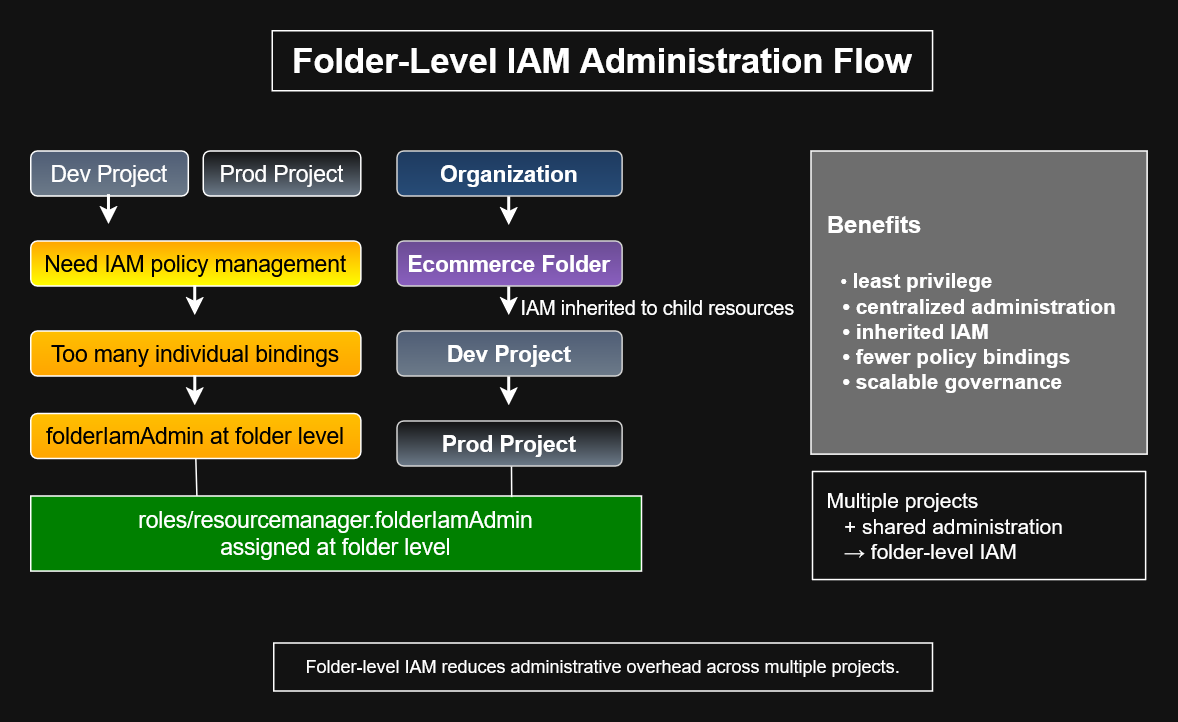

The diagram above was exported from draw.io. Its source (the exported page's mxGraphModel, read from the mxfile embedded in the PNG):
<mxGraphModel dx="893" dy="573" grid="0" gridSize="10" guides="1" tooltips="1" connect="1" arrows="1" fold="1" page="1" pageScale="1" pageWidth="850" pageHeight="1100" math="0" shadow="0">
  <root>
    <mxCell id="0" />
    <mxCell id="1" parent="0" />
    <mxCell id="E7ky4292UcgeLV7LOHQc-1" parent="1" style="rounded=0;whiteSpace=wrap;html=1;" value="&lt;font style=&quot;font-size: 23px;&quot;&gt;&lt;b&gt;Folder-Level IAM Administration Flow&lt;/b&gt;&lt;/font&gt;" vertex="1">
      <mxGeometry height="40" width="440" x="210" y="85" as="geometry" />
    </mxCell>
    <mxCell id="E7ky4292UcgeLV7LOHQc-4" parent="1" style="rounded=1;whiteSpace=wrap;html=1;gradientColor=light-dark(#000000,#FFFF00);fillColor=light-dark(#FFFFFF,#FFA500);" value="&lt;font style=&quot;font-size: 15px; color: light-dark(rgb(0, 0, 0), rgb(0, 0, 0));&quot;&gt;Need IAM policy management&lt;/font&gt;" vertex="1">
      <mxGeometry height="30" width="220" x="49" y="225" as="geometry" />
    </mxCell>
    <mxCell id="E7ky4292UcgeLV7LOHQc-5" parent="1" style="rounded=1;whiteSpace=wrap;html=1;gradientColor=light-dark(#000000,#FFA500);fillColor=light-dark(#FFFFFF,#FFBF00);" value="&lt;font style=&quot;font-size: 15px; color: light-dark(rgb(0, 0, 0), rgb(0, 0, 0));&quot;&gt;Too many individual bindings&lt;/font&gt;" vertex="1">
      <mxGeometry height="30" width="220" x="49" y="285" as="geometry" />
    </mxCell>
    <mxCell id="E7ky4292UcgeLV7LOHQc-6" parent="1" style="rounded=1;whiteSpace=wrap;html=1;gradientColor=light-dark(#000000,#6C7A89);" value="&lt;font style=&quot;font-size: 15px;&quot;&gt;Prod Project&lt;/font&gt;" vertex="1">
      <mxGeometry height="30" width="105" x="164" y="165" as="geometry" />
    </mxCell>
    <mxCell id="E7ky4292UcgeLV7LOHQc-8" edge="1" parent="1" style="edgeStyle=orthogonalEdgeStyle;rounded=0;orthogonalLoop=1;jettySize=auto;html=1;exitX=0.5;exitY=1;exitDx=0;exitDy=0;strokeWidth=2;">
      <mxGeometry relative="1" as="geometry">
        <mxPoint x="158.76" y="255" as="sourcePoint" />
        <mxPoint x="158.76" y="275" as="targetPoint" />
      </mxGeometry>
    </mxCell>
    <mxCell id="E7ky4292UcgeLV7LOHQc-11" edge="1" parent="1" source="E7ky4292UcgeLV7LOHQc-12" style="edgeStyle=orthogonalEdgeStyle;rounded=0;orthogonalLoop=1;jettySize=auto;html=1;exitX=0.5;exitY=1;exitDx=0;exitDy=0;strokeWidth=2;">
      <mxGeometry relative="1" as="geometry">
        <mxPoint x="368" y="275" as="targetPoint" />
      </mxGeometry>
    </mxCell>
    <mxCell id="E7ky4292UcgeLV7LOHQc-12" parent="1" style="rounded=1;whiteSpace=wrap;html=1;gradientColor=light-dark(#000000,#8A5FBF);fillColor=light-dark(#FFFFFF,#6A4C93);strokeColor=light-dark(#000000,#D3D3D3);" value="&lt;font style=&quot;font-size: 15px;&quot;&gt;&lt;b&gt;Ecommerce Folder&lt;/b&gt;&lt;/font&gt;" vertex="1">
      <mxGeometry height="30" width="150" x="293" y="225" as="geometry" />
    </mxCell>
    <mxCell id="E7ky4292UcgeLV7LOHQc-13" edge="1" parent="1" source="E7ky4292UcgeLV7LOHQc-14" style="edgeStyle=orthogonalEdgeStyle;rounded=0;orthogonalLoop=1;jettySize=auto;html=1;exitX=0.5;exitY=1;exitDx=0;exitDy=0;strokeWidth=2;">
      <mxGeometry relative="1" as="geometry">
        <mxPoint x="368" y="215" as="targetPoint" />
      </mxGeometry>
    </mxCell>
    <mxCell id="E7ky4292UcgeLV7LOHQc-14" parent="1" style="rounded=1;whiteSpace=wrap;html=1;gradientColor=light-dark(#000000,#274C77);fillColor=light-dark(#FFFFFF,#1E3A5F);strokeColor=light-dark(#000000,#D3D3D3);" value="&lt;b&gt;&lt;font style=&quot;font-size: 15px;&quot;&gt;Organization&lt;/font&gt;&lt;/b&gt;" vertex="1">
      <mxGeometry height="30" width="150" x="293" y="165" as="geometry" />
    </mxCell>
    <mxCell id="E7ky4292UcgeLV7LOHQc-15" edge="1" parent="1" source="E7ky4292UcgeLV7LOHQc-16" style="edgeStyle=orthogonalEdgeStyle;rounded=0;orthogonalLoop=1;jettySize=auto;html=1;exitX=0.5;exitY=1;exitDx=0;exitDy=0;strokeWidth=2;">
      <mxGeometry relative="1" as="geometry">
        <mxPoint x="368" y="335" as="targetPoint" />
      </mxGeometry>
    </mxCell>
    <mxCell id="E7ky4292UcgeLV7LOHQc-16" parent="1" style="rounded=1;whiteSpace=wrap;html=1;fillColor=light-dark(#FFFFFF,#4F5D75);gradientColor=light-dark(#000000,#6C7A89);strokeColor=light-dark(#000000,#D3D3D3);" value="&lt;b&gt;&lt;font style=&quot;font-size: 15px;&quot;&gt;Dev Project&lt;/font&gt;&lt;/b&gt;" vertex="1">
      <mxGeometry height="30" width="150" x="293" y="285" as="geometry" />
    </mxCell>
    <mxCell id="E7ky4292UcgeLV7LOHQc-18" parent="1" style="rounded=1;whiteSpace=wrap;html=1;gradientColor=light-dark(#000000,#6C7A89);strokeColor=light-dark(#000000,#D3D3D3);" value="&lt;b&gt;&lt;font style=&quot;font-size: 15px;&quot;&gt;Prod Project&lt;/font&gt;&lt;/b&gt;" vertex="1">
      <mxGeometry height="30" width="150" x="293" y="345" as="geometry" />
    </mxCell>
    <mxCell id="E7ky4292UcgeLV7LOHQc-19" parent="1" style="rounded=0;whiteSpace=wrap;html=1;fillColor=light-dark(#FFFFFF,#008000);" value="&lt;font style=&quot;font-size: 15px;&quot;&gt;roles/resourcemanager.folderIamAdmin&lt;br&gt;assigned at folder level&lt;/font&gt;" vertex="1">
      <mxGeometry height="50" width="407" x="49" y="395" as="geometry" />
    </mxCell>
    <mxCell id="E7ky4292UcgeLV7LOHQc-20" edge="1" parent="1" source="E7ky4292UcgeLV7LOHQc-19" style="endArrow=none;html=1;rounded=0;exitX=0.272;exitY=-0.004;exitDx=0;exitDy=0;exitPerimeter=0;" value="">
      <mxGeometry height="50" relative="1" width="50" as="geometry">
        <mxPoint x="149" y="385" as="sourcePoint" />
        <mxPoint x="159" y="370" as="targetPoint" />
      </mxGeometry>
    </mxCell>
    <mxCell id="E7ky4292UcgeLV7LOHQc-21" edge="1" parent="1" style="endArrow=none;html=1;rounded=0;exitX=0.812;exitY=0;exitDx=0;exitDy=0;exitPerimeter=0;entryX=0.509;entryY=1.009;entryDx=0;entryDy=0;entryPerimeter=0;" target="E7ky4292UcgeLV7LOHQc-18" value="">
      <mxGeometry height="50" relative="1" width="50" as="geometry">
        <mxPoint x="369.48400000000004" y="395.7" as="sourcePoint" />
        <mxPoint x="371" y="374" as="targetPoint" />
      </mxGeometry>
    </mxCell>
    <mxCell id="E7ky4292UcgeLV7LOHQc-22" parent="1" style="rounded=0;whiteSpace=wrap;html=1;align=left;fillColor=light-dark(#FFFFFF,#6E6E6E);" value="&lt;div align=&quot;left&quot;&gt;&lt;b&gt;&lt;font style=&quot;font-size: 16px;&quot;&gt;&amp;nbsp; Benefits&lt;/font&gt;&lt;/b&gt;&lt;/div&gt;&lt;div align=&quot;left&quot;&gt;&lt;b&gt;&lt;font style=&quot;font-size: 16px;&quot;&gt;&lt;br&gt;&lt;/font&gt;&lt;/b&gt;&lt;/div&gt;&lt;div align=&quot;left&quot;&gt;&lt;b&gt;&lt;font style=&quot;font-size: 11px;&quot;&gt;&amp;nbsp; &amp;nbsp; &amp;nbsp; •&lt;/font&gt;&lt;font style=&quot;font-size: 14px;&quot;&gt; least privilege&lt;br&gt;&amp;nbsp; &amp;nbsp; &amp;nbsp;• centralized administration&lt;br&gt;&amp;nbsp; &amp;nbsp; &amp;nbsp;• inherited IAM&lt;br&gt;&amp;nbsp; &amp;nbsp; &amp;nbsp;• fewer policy bindings&lt;br&gt;&amp;nbsp; &amp;nbsp; &amp;nbsp;• scalable governance&lt;/font&gt;&lt;/b&gt;&lt;/div&gt;" vertex="1">
      <mxGeometry height="202" width="224" x="569" y="165" as="geometry" />
    </mxCell>
    <mxCell id="E7ky4292UcgeLV7LOHQc-23" parent="1" style="rounded=0;whiteSpace=wrap;html=1;align=left;" value="&lt;div align=&quot;left&quot;&gt;&lt;font style=&quot;font-size: 14px;&quot;&gt;&amp;nbsp; Multiple projects&lt;br&gt;&amp;nbsp; &amp;nbsp; &amp;nbsp;+ shared administration&lt;br&gt;&amp;nbsp; &amp;nbsp; &amp;nbsp;→ folder-level IAM&lt;/font&gt;&lt;/div&gt;" vertex="1">
      <mxGeometry height="72" width="222" x="570" y="378.7" as="geometry" />
    </mxCell>
    <mxCell id="E7ky4292UcgeLV7LOHQc-24" parent="1" style="rounded=1;whiteSpace=wrap;html=1;gradientColor=light-dark(#000000,#6C7A89);fillColor=light-dark(#FFFFFF,#4F5D75);" value="&lt;font style=&quot;font-size: 15px;&quot;&gt;Dev Project&lt;/font&gt;" vertex="1">
      <mxGeometry height="30" width="105" x="49" y="165" as="geometry" />
    </mxCell>
    <mxCell id="E7ky4292UcgeLV7LOHQc-25" edge="1" parent="1" style="edgeStyle=orthogonalEdgeStyle;rounded=0;orthogonalLoop=1;jettySize=auto;html=1;exitX=0.5;exitY=1;exitDx=0;exitDy=0;strokeWidth=2;">
      <mxGeometry relative="1" as="geometry">
        <mxPoint x="101.28" y="194.3" as="sourcePoint" />
        <mxPoint x="101.28" y="214.3" as="targetPoint" />
      </mxGeometry>
    </mxCell>
    <mxCell id="E7ky4292UcgeLV7LOHQc-26" parent="1" style="text;html=1;whiteSpace=wrap;strokeColor=none;fillColor=none;align=center;verticalAlign=middle;rounded=0;" value="&lt;font style=&quot;font-size: 13px;&quot;&gt;IAM inherited to child resources&lt;/font&gt;" vertex="1">
      <mxGeometry height="30" width="188" x="373" y="255" as="geometry" />
    </mxCell>
    <mxCell id="E7ky4292UcgeLV7LOHQc-27" parent="1" style="rounded=0;whiteSpace=wrap;html=1;" value="Folder-level IAM reduces administrative overhead across multiple projects." vertex="1">
      <mxGeometry height="32" width="439" x="211" y="493" as="geometry" />
    </mxCell>
    <mxCell id="E7ky4292UcgeLV7LOHQc-29" parent="1" style="rounded=1;whiteSpace=wrap;html=1;gradientColor=light-dark(#000000,#FFA500);fillColor=light-dark(#FFFFFF,#FFBF00);" value="&lt;font style=&quot;font-size: 15px; color: light-dark(rgb(0, 0, 0), rgb(0, 0, 0));&quot;&gt;folderIamAdmin at folder level&lt;/font&gt;" vertex="1">
      <mxGeometry height="30" width="220" x="49" y="340" as="geometry" />
    </mxCell>
    <mxCell id="E7ky4292UcgeLV7LOHQc-30" edge="1" parent="1" style="edgeStyle=orthogonalEdgeStyle;rounded=0;orthogonalLoop=1;jettySize=auto;html=1;exitX=0.5;exitY=1;exitDx=0;exitDy=0;strokeWidth=2;">
      <mxGeometry relative="1" as="geometry">
        <mxPoint x="158.8" y="315" as="sourcePoint" />
        <mxPoint x="158.8" y="335" as="targetPoint" />
      </mxGeometry>
    </mxCell>
  </root>
</mxGraphModel>